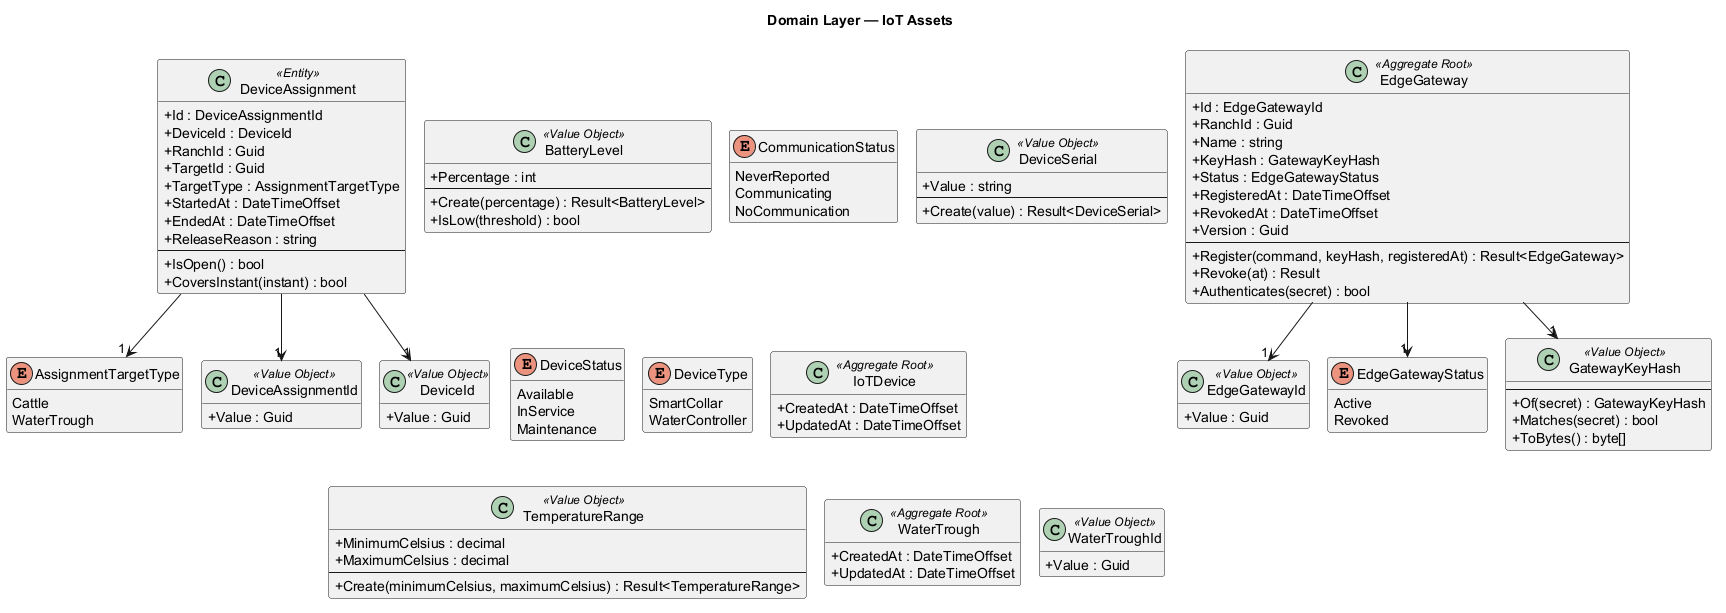

The diagram above was rendered by PlantUML. Its source (embedded in the PNG):
@startuml
!pragma layout smetana
skinparam shadowing false
skinparam classAttributeIconSize 0
hide empty members
title Domain Layer — IoT Assets

enum AssignmentTargetType {
  Cattle
  WaterTrough
}
class BatteryLevel <<Value Object>> {
  +Percentage : int
  --
  +Create(percentage) : Result<BatteryLevel>
  +IsLow(threshold) : bool
}
enum CommunicationStatus {
  NeverReported
  Communicating
  NoCommunication
}
class DeviceAssignment <<Entity>> {
  +Id : DeviceAssignmentId
  +DeviceId : DeviceId
  +RanchId : Guid
  +TargetId : Guid
  +TargetType : AssignmentTargetType
  +StartedAt : DateTimeOffset
  +EndedAt : DateTimeOffset
  +ReleaseReason : string
  --
  +IsOpen() : bool
  +CoversInstant(instant) : bool
}
class DeviceAssignmentId <<Value Object>> {
  +Value : Guid
}
class DeviceId <<Value Object>> {
  +Value : Guid
}
class DeviceSerial <<Value Object>> {
  +Value : string
  --
  +Create(value) : Result<DeviceSerial>
}
enum DeviceStatus {
  Available
  InService
  Maintenance
}
enum DeviceType {
  SmartCollar
  WaterController
}
class EdgeGateway <<Aggregate Root>> {
  +Id : EdgeGatewayId
  +RanchId : Guid
  +Name : string
  +KeyHash : GatewayKeyHash
  +Status : EdgeGatewayStatus
  +RegisteredAt : DateTimeOffset
  +RevokedAt : DateTimeOffset
  +Version : Guid
  --
  +Register(command, keyHash, registeredAt) : Result<EdgeGateway>
  +Revoke(at) : Result
  +Authenticates(secret) : bool
}
class EdgeGatewayId <<Value Object>> {
  +Value : Guid
}
enum EdgeGatewayStatus {
  Active
  Revoked
}
class GatewayKeyHash <<Value Object>> {
  --
  +Of(secret) : GatewayKeyHash
  +Matches(secret) : bool
  +ToBytes() : byte[]
}
class IoTDevice <<Aggregate Root>> {
  +CreatedAt : DateTimeOffset
  +UpdatedAt : DateTimeOffset
}
class TemperatureRange <<Value Object>> {
  +MinimumCelsius : decimal
  +MaximumCelsius : decimal
  --
  +Create(minimumCelsius, maximumCelsius) : Result<TemperatureRange>
}
class WaterTrough <<Aggregate Root>> {
  +CreatedAt : DateTimeOffset
  +UpdatedAt : DateTimeOffset
}
class WaterTroughId <<Value Object>> {
  +Value : Guid
}

DeviceAssignment --> "1" AssignmentTargetType
DeviceAssignment --> "1" DeviceAssignmentId
DeviceAssignment --> "1" DeviceId
EdgeGateway --> "1" EdgeGatewayId
EdgeGateway --> "1" EdgeGatewayStatus
EdgeGateway --> "1" GatewayKeyHash
@enduml